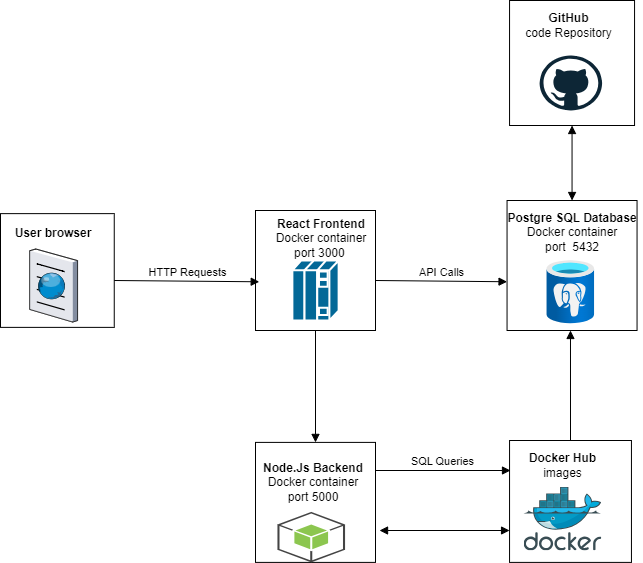

The diagram above was exported from draw.io. Its source (the exported page's mxGraphModel, read from the mxfile embedded in the PNG):
<mxGraphModel dx="1114" dy="660" grid="1" gridSize="10" guides="1" tooltips="1" connect="1" arrows="1" fold="1" page="1" pageScale="1" pageWidth="850" pageHeight="1100" math="0" shadow="0">
  <root>
    <mxCell id="0" />
    <mxCell id="1" parent="0" />
    <mxCell id="KZB3gdvj0Tvd9hwLbxJA-23" value="" style="group" vertex="1" connectable="0" parent="1">
      <mxGeometry x="305" y="320" width="120.75" height="120" as="geometry" />
    </mxCell>
    <mxCell id="KZB3gdvj0Tvd9hwLbxJA-7" value="" style="whiteSpace=wrap;html=1;aspect=fixed;" vertex="1" parent="KZB3gdvj0Tvd9hwLbxJA-23">
      <mxGeometry width="120" height="120" as="geometry" />
    </mxCell>
    <mxCell id="KZB3gdvj0Tvd9hwLbxJA-6" value="" style="shape=mxgraph.cisco.misc.front_end_processor;html=1;pointerEvents=1;dashed=0;fillColor=#036897;strokeColor=#ffffff;strokeWidth=2;verticalLabelPosition=bottom;verticalAlign=top;align=center;outlineConnect=0;movable=1;resizable=1;rotatable=1;deletable=1;editable=1;locked=0;connectable=1;" vertex="1" parent="KZB3gdvj0Tvd9hwLbxJA-23">
      <mxGeometry x="36.879999999999995" y="50" width="46.25" height="60" as="geometry" />
    </mxCell>
    <mxCell id="KZB3gdvj0Tvd9hwLbxJA-17" value="&lt;b&gt;React Frontend&lt;/b&gt;&lt;div&gt;Docker container&lt;/div&gt;&lt;div&gt;port 3000&amp;nbsp;&lt;/div&gt;" style="text;html=1;align=center;verticalAlign=middle;whiteSpace=wrap;rounded=0;" vertex="1" parent="KZB3gdvj0Tvd9hwLbxJA-23">
      <mxGeometry x="10.75" y="5" width="110" height="45" as="geometry" />
    </mxCell>
    <mxCell id="KZB3gdvj0Tvd9hwLbxJA-24" value="" style="group" vertex="1" connectable="0" parent="1">
      <mxGeometry x="551.55" y="310" width="140" height="130" as="geometry" />
    </mxCell>
    <mxCell id="KZB3gdvj0Tvd9hwLbxJA-11" value="" style="whiteSpace=wrap;html=1;aspect=fixed;" vertex="1" parent="KZB3gdvj0Tvd9hwLbxJA-24">
      <mxGeometry x="5" width="130" height="130" as="geometry" />
    </mxCell>
    <mxCell id="KZB3gdvj0Tvd9hwLbxJA-4" value="" style="image;aspect=fixed;html=1;points=[];align=center;fontSize=12;image=img/lib/azure2/databases/Azure_Database_PostgreSQL_Server.svg;" vertex="1" parent="KZB3gdvj0Tvd9hwLbxJA-24">
      <mxGeometry x="45" y="60" width="47.5" height="63.33" as="geometry" />
    </mxCell>
    <mxCell id="KZB3gdvj0Tvd9hwLbxJA-20" value="&lt;b&gt;Postgre SQL Database&lt;/b&gt;&lt;div&gt;Docker container&lt;/div&gt;&lt;div&gt;port&amp;nbsp; 5432&lt;/div&gt;" style="text;html=1;align=center;verticalAlign=middle;whiteSpace=wrap;rounded=0;" vertex="1" parent="KZB3gdvj0Tvd9hwLbxJA-24">
      <mxGeometry y="11.509999999999991" width="140" height="40" as="geometry" />
    </mxCell>
    <mxCell id="KZB3gdvj0Tvd9hwLbxJA-25" value="" style="group" vertex="1" connectable="0" parent="1">
      <mxGeometry x="559.0500000000001" y="550" width="121.89999999999998" height="121.89999999999998" as="geometry" />
    </mxCell>
    <mxCell id="KZB3gdvj0Tvd9hwLbxJA-10" value="" style="whiteSpace=wrap;html=1;aspect=fixed;" vertex="1" parent="KZB3gdvj0Tvd9hwLbxJA-25">
      <mxGeometry width="121.9" height="121.9" as="geometry" />
    </mxCell>
    <mxCell id="KZB3gdvj0Tvd9hwLbxJA-1" value="" style="image;sketch=0;aspect=fixed;html=1;points=[];align=center;fontSize=12;image=img/lib/mscae/Docker.svg;" vertex="1" parent="KZB3gdvj0Tvd9hwLbxJA-25">
      <mxGeometry x="14.5" y="46.60000000000002" width="77.8" height="63.8" as="geometry" />
    </mxCell>
    <mxCell id="KZB3gdvj0Tvd9hwLbxJA-19" value="&lt;b&gt;Docker Hub&lt;/b&gt;&lt;div&gt;images&lt;/div&gt;" style="text;html=1;align=center;verticalAlign=middle;whiteSpace=wrap;rounded=0;" vertex="1" parent="KZB3gdvj0Tvd9hwLbxJA-25">
      <mxGeometry x="14.5" y="10" width="77.4" height="30" as="geometry" />
    </mxCell>
    <mxCell id="KZB3gdvj0Tvd9hwLbxJA-26" value="" style="group" vertex="1" connectable="0" parent="1">
      <mxGeometry x="305" y="551.9" width="120" height="120" as="geometry" />
    </mxCell>
    <mxCell id="KZB3gdvj0Tvd9hwLbxJA-9" value="" style="whiteSpace=wrap;html=1;aspect=fixed;" vertex="1" parent="KZB3gdvj0Tvd9hwLbxJA-26">
      <mxGeometry width="120" height="120" as="geometry" />
    </mxCell>
    <mxCell id="KZB3gdvj0Tvd9hwLbxJA-5" value="" style="outlineConnect=0;dashed=0;verticalLabelPosition=bottom;verticalAlign=top;align=center;html=1;shape=mxgraph.aws3.android;fillColor=#8CC64F;gradientColor=none;" vertex="1" parent="KZB3gdvj0Tvd9hwLbxJA-26">
      <mxGeometry x="21.939999999999998" y="69.5" width="67.62" height="50.5" as="geometry" />
    </mxCell>
    <mxCell id="KZB3gdvj0Tvd9hwLbxJA-15" value="&lt;b&gt;Node.Js Backend&lt;/b&gt;&lt;div&gt;Docker container&lt;/div&gt;&lt;div&gt;port 5000&lt;/div&gt;" style="text;html=1;align=center;verticalAlign=middle;whiteSpace=wrap;rounded=0;" vertex="1" parent="KZB3gdvj0Tvd9hwLbxJA-26">
      <mxGeometry x="5.75" y="20" width="104.25" height="40" as="geometry" />
    </mxCell>
    <mxCell id="KZB3gdvj0Tvd9hwLbxJA-27" value="" style="group" vertex="1" connectable="0" parent="1">
      <mxGeometry x="559.05" y="110" width="125" height="125" as="geometry" />
    </mxCell>
    <mxCell id="KZB3gdvj0Tvd9hwLbxJA-8" value="" style="whiteSpace=wrap;html=1;aspect=fixed;" vertex="1" parent="KZB3gdvj0Tvd9hwLbxJA-27">
      <mxGeometry width="125" height="125" as="geometry" />
    </mxCell>
    <mxCell id="KZB3gdvj0Tvd9hwLbxJA-3" value="" style="dashed=0;outlineConnect=0;html=1;align=center;labelPosition=center;verticalLabelPosition=bottom;verticalAlign=top;shape=mxgraph.weblogos.github" vertex="1" parent="KZB3gdvj0Tvd9hwLbxJA-27">
      <mxGeometry x="30.049999999999955" y="55" width="62.5" height="55" as="geometry" />
    </mxCell>
    <mxCell id="KZB3gdvj0Tvd9hwLbxJA-21" value="&lt;b&gt;GitHub&lt;/b&gt;&lt;div&gt;code Repository&lt;/div&gt;" style="text;html=1;align=center;verticalAlign=middle;whiteSpace=wrap;rounded=0;" vertex="1" parent="KZB3gdvj0Tvd9hwLbxJA-27">
      <mxGeometry x="8.100000000000023" y="10" width="102.5" height="30" as="geometry" />
    </mxCell>
    <mxCell id="KZB3gdvj0Tvd9hwLbxJA-28" value="" style="group" vertex="1" connectable="0" parent="1">
      <mxGeometry x="50" y="323.13" width="113.75" height="113.75" as="geometry" />
    </mxCell>
    <mxCell id="KZB3gdvj0Tvd9hwLbxJA-12" value="" style="whiteSpace=wrap;html=1;aspect=fixed;" vertex="1" parent="KZB3gdvj0Tvd9hwLbxJA-28">
      <mxGeometry width="113.75" height="113.75" as="geometry" />
    </mxCell>
    <mxCell id="KZB3gdvj0Tvd9hwLbxJA-2" value="" style="verticalLabelPosition=bottom;sketch=0;aspect=fixed;html=1;verticalAlign=top;strokeColor=none;align=center;outlineConnect=0;shape=mxgraph.citrix.browser;" vertex="1" parent="KZB3gdvj0Tvd9hwLbxJA-28">
      <mxGeometry x="29.199999999999996" y="35.360000000000014" width="47.85" height="73.03" as="geometry" />
    </mxCell>
    <mxCell id="KZB3gdvj0Tvd9hwLbxJA-18" value="&lt;b&gt;User browser&lt;/b&gt;" style="text;html=1;align=center;verticalAlign=middle;whiteSpace=wrap;rounded=0;" vertex="1" parent="KZB3gdvj0Tvd9hwLbxJA-28">
      <mxGeometry x="13.119999999999997" y="5.360000000000014" width="80" height="30" as="geometry" />
    </mxCell>
    <mxCell id="KZB3gdvj0Tvd9hwLbxJA-31" value="HTTP Requests" style="html=1;verticalAlign=bottom;endArrow=block;curved=0;rounded=0;entryX=0.031;entryY=0.594;entryDx=0;entryDy=0;entryPerimeter=0;" edge="1" parent="1" target="KZB3gdvj0Tvd9hwLbxJA-7">
      <mxGeometry width="80" relative="1" as="geometry">
        <mxPoint x="163.75" y="390" as="sourcePoint" />
        <mxPoint x="299" y="390" as="targetPoint" />
      </mxGeometry>
    </mxCell>
    <mxCell id="KZB3gdvj0Tvd9hwLbxJA-32" value="" style="html=1;verticalAlign=bottom;endArrow=block;curved=0;rounded=0;entryX=0.5;entryY=0;entryDx=0;entryDy=0;exitX=0.5;exitY=1;exitDx=0;exitDy=0;" edge="1" parent="1" source="KZB3gdvj0Tvd9hwLbxJA-7" target="KZB3gdvj0Tvd9hwLbxJA-9">
      <mxGeometry width="80" relative="1" as="geometry">
        <mxPoint x="370" y="450" as="sourcePoint" />
        <mxPoint x="430" y="480" as="targetPoint" />
      </mxGeometry>
    </mxCell>
    <mxCell id="KZB3gdvj0Tvd9hwLbxJA-33" value="API Calls" style="html=1;verticalAlign=bottom;endArrow=block;curved=0;rounded=0;entryX=0;entryY=0.625;entryDx=0;entryDy=0;entryPerimeter=0;" edge="1" parent="1" target="KZB3gdvj0Tvd9hwLbxJA-11">
      <mxGeometry width="80" relative="1" as="geometry">
        <mxPoint x="425" y="390" as="sourcePoint" />
        <mxPoint x="550" y="390" as="targetPoint" />
      </mxGeometry>
    </mxCell>
    <mxCell id="KZB3gdvj0Tvd9hwLbxJA-34" value="SQL Queries" style="html=1;verticalAlign=bottom;endArrow=block;curved=0;rounded=0;" edge="1" parent="1">
      <mxGeometry width="80" relative="1" as="geometry">
        <mxPoint x="425" y="580" as="sourcePoint" />
        <mxPoint x="560" y="580" as="targetPoint" />
      </mxGeometry>
    </mxCell>
    <mxCell id="KZB3gdvj0Tvd9hwLbxJA-35" value="" style="endArrow=block;startArrow=block;endFill=1;startFill=1;html=1;rounded=0;" edge="1" parent="1">
      <mxGeometry width="160" relative="1" as="geometry">
        <mxPoint x="429.05" y="640" as="sourcePoint" />
        <mxPoint x="559.05" y="640" as="targetPoint" />
      </mxGeometry>
    </mxCell>
    <mxCell id="KZB3gdvj0Tvd9hwLbxJA-36" value="" style="html=1;verticalAlign=bottom;endArrow=block;curved=0;rounded=0;exitX=0.5;exitY=0;exitDx=0;exitDy=0;entryX=0.488;entryY=1;entryDx=0;entryDy=0;entryPerimeter=0;" edge="1" parent="1" source="KZB3gdvj0Tvd9hwLbxJA-10" target="KZB3gdvj0Tvd9hwLbxJA-11">
      <mxGeometry width="80" relative="1" as="geometry">
        <mxPoint x="581.55" y="520" as="sourcePoint" />
        <mxPoint x="620" y="450" as="targetPoint" />
      </mxGeometry>
    </mxCell>
    <mxCell id="KZB3gdvj0Tvd9hwLbxJA-38" value="" style="endArrow=block;startArrow=block;endFill=1;startFill=1;html=1;rounded=0;exitX=0.5;exitY=1;exitDx=0;exitDy=0;entryX=0.5;entryY=0;entryDx=0;entryDy=0;" edge="1" parent="1" source="KZB3gdvj0Tvd9hwLbxJA-8" target="KZB3gdvj0Tvd9hwLbxJA-11">
      <mxGeometry width="160" relative="1" as="geometry">
        <mxPoint x="360" y="290" as="sourcePoint" />
        <mxPoint x="520" y="290" as="targetPoint" />
      </mxGeometry>
    </mxCell>
  </root>
</mxGraphModel>